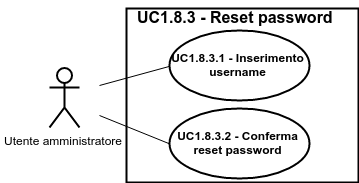

The diagram above was exported from draw.io. Its source (the exported page's mxGraphModel, read from the mxfile embedded in the PNG):
<mxGraphModel dx="4378" dy="2906" grid="1" gridSize="10" guides="1" tooltips="1" connect="1" arrows="1" fold="1" page="1" pageScale="1" pageWidth="826" pageHeight="1169" background="#ffffff" math="0">
  <root>
    <mxCell id="0" />
    <mxCell id="1" parent="0" />
    <mxCell id="2" value="&lt;font style=&quot;font-size: 16px&quot;&gt;UC1.8.3 - Reset password&lt;/font&gt;" style="text;html=1;align=center;fontStyle=1;verticalAlign=middle;spacingLeft=3;spacingRight=3;strokeColor=none;rotatable=0;points=[[0,0.5],[1,0.5]];portConstraint=eastwest;fillColor=none;" vertex="1" parent="1">
      <mxGeometry x="-623" y="-809" width="80" height="26" as="geometry" />
    </mxCell>
    <mxCell id="3" value="" style="html=1;shadow=0;glass=0;strokeWidth=2;fillColor=none;" vertex="1" parent="1">
      <mxGeometry x="-692" y="-804" width="232" height="174" as="geometry" />
    </mxCell>
    <mxCell id="4" value="&lt;b&gt;UC1.8.3.2 - Conferma reset password&lt;/b&gt;" style="ellipse;whiteSpace=wrap;html=1;shadow=0;glass=0;strokeWidth=2;fillColor=none;" vertex="1" parent="1">
      <mxGeometry x="-649" y="-704" width="140" height="70" as="geometry" />
    </mxCell>
    <mxCell id="5" value="&lt;b&gt;UC1.8.3.1 - Inserimento username&lt;/b&gt;" style="ellipse;whiteSpace=wrap;html=1;shadow=0;glass=0;strokeWidth=2;fillColor=none;" vertex="1" parent="1">
      <mxGeometry x="-649" y="-782" width="140" height="70" as="geometry" />
    </mxCell>
    <mxCell id="6" value="Utente amministratore" style="shape=umlActor;verticalLabelPosition=bottom;labelBackgroundColor=#ffffff;verticalAlign=top;html=1;shadow=0;glass=0;strokeWidth=2;fillColor=none;" vertex="1" parent="1">
      <mxGeometry x="-769" y="-745" width="30" height="60" as="geometry" />
    </mxCell>
    <mxCell id="7" value="" style="endArrow=none;html=1;strokeWidth=1;entryX=0;entryY=0.5;" edge="1" target="5" parent="1">
      <mxGeometry x="-719" y="-746" width="50" height="50" as="geometry">
        <mxPoint x="-719" y="-727" as="sourcePoint" />
        <mxPoint x="-659" y="-757" as="targetPoint" />
      </mxGeometry>
    </mxCell>
    <mxCell id="8" value="" style="endArrow=none;html=1;strokeWidth=1;entryX=0;entryY=0.5;" edge="1" target="4" parent="1">
      <mxGeometry x="-719" y="-697" width="50" height="50" as="geometry">
        <mxPoint x="-719" y="-697" as="sourcePoint" />
        <mxPoint x="-669" y="-707" as="targetPoint" />
      </mxGeometry>
    </mxCell>
  </root>
</mxGraphModel>